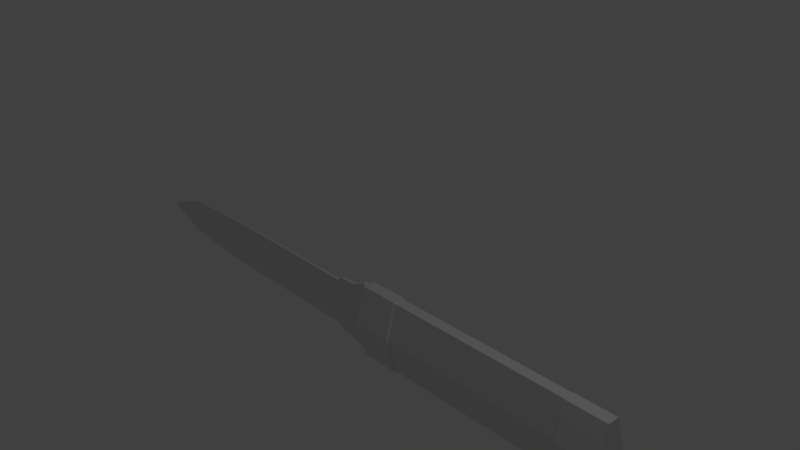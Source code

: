 # Source: Balisong.blend  (saved by Blender 2.78.0; exported with 4.5.12 LTS)
import bpy
from mathutils import Matrix  # noqa: F401  (used for matrix-valued properties, if any)

bpy.ops.wm.read_factory_settings(use_empty=True)
scene = bpy.context.scene
scene.name = 'Scene'

# ---- collections
col_collection_1 = bpy.data.collections.new('Collection 1'); scene.collection.children.link(col_collection_1)

# ---- world
world_world = bpy.data.worlds.new('World'); scene.world = world_world
world_world.color = (0.05088, 0.05088, 0.05088)
world_world.use_sun_shadow = False
world_world.sun_shadow_jitter_overblur = 0.0
world_world.cycles.sampling_method = 'MANUAL'

# ---- cameras
cam_camera = bpy.data.cameras.new('Camera')
cam_camera.clip_end = 100.0
cam_camera.lens = 35.0
cam_camera.sensor_width = 32.0
cam_camera.sensor_height = 18.0
cam_camera.ortho_scale = 7.314
cam_camera.dof.focus_distance = 0.0
cam_camera.dof.aperture_fstop = 128.0

# ---- lights
light_lamp = bpy.data.lights.new('Lamp', 'POINT')
light_lamp.transmission_factor = 0.0
light_lamp.cutoff_distance = 30.0
light_lamp.energy = 100.0
light_lamp.shadow_buffer_clip_start = 1.001
light_lamp.shadow_soft_size = 0.1
light_lamp.shadow_maximum_resolution = 0.006
light_lamp.use_absolute_resolution = True

# ---- meshes
me_cylinder = bpy.data.meshes.new('Cylinder')
me_cylinder.from_pydata([(0.8665, -0.1675, -3.291), (0.8781, -0.1706, -0.9989), (1.17, -0.2615, -3.296), (1.182, -0.2646, -1.004), (1.295, -0.346, -3.298), (1.306, -0.3491, -1.006), (1.146, -0.3586, -3.296), (1.157, -0.3617, -1.004), (0.836, -0.2885, -3.291), (0.8476, -0.2916, -0.9989), (0.5996, -0.1848, -3.286), (0.6112, -0.1879, -0.9947), (0.6104, -0.1411, -3.286), (0.622, -0.1443, -0.9947), (0.884, -0.1722, -0.6313), (1.188, -0.2662, -0.6365), (1.312, -0.3506, -0.6389), (1.163, -0.3632, -0.6365), (0.8535, -0.2931, -0.6313), (0.617, -0.1895, -0.6271), (0.6279, -0.1458, -0.6271), (0.8726, -0.1569, -0.5666), (1.234, -0.2687, -0.5728), (1.382, -0.3691, -0.5756), (1.205, -0.3841, -0.5729), (0.8363, -0.3007, -0.5667), (0.5552, -0.1775, -0.5617), (0.5681, -0.1256, -0.5616), (0.8643, -0.1789, -4.196), (1.112, -0.2555, -4.201), (1.213, -0.3243, -4.202), (1.092, -0.3345, -4.201), (0.8394, -0.2774, -4.196), (0.6468, -0.193, -4.193), (0.6557, -0.1574, -4.193), (0.9001, -0.2122, -4.637), (1.036, -0.2543, -4.639), (1.092, -0.2921, -4.64), (1.025, -0.2978, -4.639), (0.8864, -0.2664, -4.637), (0.7805, -0.22, -4.635), (0.7854, -0.2004, -4.635), (0.9276, -0.2463, -4.943), (0.9379, -0.2495, -4.944), (0.9421, -0.2524, -4.944), (0.937, -0.2528, -4.944), (0.9265, -0.2505, -4.943), (0.9185, -0.2469, -4.943), (0.9189, -0.2454, -4.943), (0.873, -0.1534, -0.3135), (1.251, -0.2704, -0.32), (1.406, -0.3755, -0.3229), (1.221, -0.3912, -0.32), (0.835, -0.304, -0.3135), (0.5408, -0.175, -0.3083), (0.5543, -0.1206, -0.3083), (0.8488, -0.1283, -0.06593), (1.314, -0.2723, -0.04934), (1.505, -0.4017, -0.04193), (1.277, -0.421, -0.04927), (0.802, -0.3137, -0.06583), (0.44, -0.1549, -0.07915), (0.4566, -0.088, -0.0792), (0.9639, -0.1772, -0.007915), (1.393, -0.3415, 0.005645), (0.4228, -0.1997, -0.02401), (1.365, -0.4541, 0.005708), (0.9257, -0.3288, -0.007837), (0.5172, -0.1689, -0.01873), (0.5308, -0.1142, -0.01876), (0.9832, -0.01655, 3.793), (1.442, -0.2907, 3.815), (1.393, -0.4725, 3.808), (0.8658, -0.4644, 3.793), (0.4319, -0.1987, 3.781), (0.4741, -0.03707, 3.781), (0.4666, -0.03167, -0.02405), (1.422, -0.4844, 0.004423), (0.8739, -0.476, -0.01134), (1.472, -0.2925, 0.007878), (0.996, -0.01034, -0.01143), (0.4212, -0.1993, 0.5523), (1.42, -0.4839, 0.5807), (1.471, -0.2925, 0.5846), (0.465, -0.03123, 0.5522), (0.8723, -0.4756, 0.5649), (0.9943, -0.009901, 0.5648), (0.437, -0.1919, 0.5618), (1.409, -0.4672, 0.5865), (1.453, -0.3005, 0.5902), (0.475, -0.04552, 0.5617), (0.8803, -0.4462, 0.5728), (0.9867, -0.04045, 0.5727), (0.4323, -0.1989, 3.206), (1.395, -0.4732, 3.234), (1.444, -0.2909, 3.24), (0.4745, -0.03701, 3.206), (0.8669, -0.4652, 3.219), (0.9845, -0.01646, 3.219), (0.4726, -0.04577, 3.201), (0.8741, -0.4421, 3.212), (0.9793, -0.04097, 3.212), (0.435, -0.1905, 3.201), (1.396, -0.4626, 3.226), (1.44, -0.2995, 3.232)], [], [(0, 1, 3, 2), (2, 3, 5, 4), (4, 5, 7, 6), (6, 7, 9, 8), (8, 9, 11, 10), (11, 9, 18, 19), (10, 11, 13, 12), (12, 13, 1, 0), (6, 8, 32, 31), (19, 18, 25, 26), (3, 1, 14, 15), (7, 5, 16, 17), (13, 11, 19, 20), (9, 7, 17, 18), (1, 13, 20, 14), (5, 3, 15, 16), (23, 22, 50, 51), (17, 16, 23, 24), (15, 14, 21, 22), (20, 19, 26, 27), (18, 17, 24, 25), (16, 15, 22, 23), (14, 20, 27, 21), (33, 34, 41, 40), (12, 0, 28, 34), (2, 4, 30, 29), (8, 10, 33, 32), (0, 2, 29, 28), (4, 6, 31, 30), (10, 12, 34, 33), (41, 35, 42, 48), (31, 32, 39, 38), (29, 30, 37, 36), (34, 28, 35, 41), (32, 33, 40, 39), (30, 31, 38, 37), (28, 29, 36, 35), (42, 43, 44, 45, 46, 47, 48), (39, 40, 47, 46), (37, 38, 45, 44), (35, 36, 43, 42), (40, 41, 48, 47), (38, 39, 46, 45), (36, 37, 44, 43), (50, 49, 56, 57), (21, 27, 55, 49), (26, 25, 53, 54), (24, 23, 51, 52), (22, 21, 49, 50), (27, 26, 54, 55), (25, 24, 52, 53), (56, 62, 69, 63), (55, 54, 61, 62), (53, 52, 59, 60), (51, 50, 57, 58), (49, 55, 62, 56), (54, 53, 60, 61), (52, 51, 58, 59), (96, 93, 74, 75), (61, 60, 67, 68), (98, 70, 71, 95), (57, 56, 63, 64), (62, 61, 68, 69), (60, 59, 66, 67), (57, 64, 58), (59, 58, 66), (97, 94, 72, 73), (98, 96, 75, 70), (93, 97, 73, 74), (71, 70, 75, 74, 73, 72), (66, 58, 64), (95, 71, 72, 94), (64, 79, 77, 66), (68, 67, 78, 65), (63, 69, 76, 80), (67, 66, 77, 78), (63, 80, 79, 64), (69, 68, 65, 76), (79, 83, 82, 77), (65, 78, 85, 81), (80, 76, 84, 86), (78, 77, 82, 85), (80, 86, 83, 79), (76, 65, 81, 84), (83, 89, 88, 82), (81, 85, 91, 87), (86, 84, 90, 92), (85, 82, 88, 91), (86, 92, 89, 83), (84, 81, 87, 90), (104, 95, 94, 103), (102, 100, 97, 93), (101, 99, 96, 98), (100, 103, 94, 97), (101, 98, 95, 104), (99, 102, 93, 96), (90, 87, 102, 99), (92, 101, 104, 89), (91, 88, 103, 100), (92, 90, 99, 101), (87, 91, 100, 102), (89, 104, 103, 88)])
me_cylinder.use_remesh_preserve_volume = False
me_cylinder.use_remesh_preserve_attributes = False
me_cylinder.use_mirror_vertex_groups = False
me_cylinder.update()

# ---- objects
ob_cylinder = bpy.data.objects.new('Cylinder', me_cylinder)
ob_lamp = bpy.data.objects.new('Lamp', light_lamp)
ob_camera = bpy.data.objects.new('Camera', cam_camera)

# ---- transforms, parenting, visibility, modifiers, constraints
ob_cylinder.location = (0.0, 0.0, 0.0)
ob_cylinder.rotation_euler = (1.571, 1.309, 1.571)
ob_cylinder.lineart.crease_threshold = 0.0
ob_lamp.location = (4.076, 1.005, 5.904)
ob_lamp.rotation_euler = (0.6503, 0.05522, 1.866)
ob_lamp.lock_rotations_4d = False
ob_lamp.empty_display_type = 'ARROWS'
ob_lamp.color = (0.0, 0.0, 0.0, 0.0)
ob_lamp.hide_viewport = True
ob_lamp.lineart.crease_threshold = 0.0
ob_camera.location = (7.481, -6.508, 5.344)
ob_camera.rotation_euler = (1.109, 0.0, 0.8149)
ob_camera.lock_rotations_4d = False
ob_camera.empty_display_type = 'ARROWS'
ob_camera.color = (0.0, 0.0, 0.0, 0.0)
ob_camera.hide_viewport = True
ob_camera.display_type = 'WIRE'
ob_camera.lineart.crease_threshold = 0.0

# ---- collection membership
col_collection_1.objects.link(ob_cylinder)
col_collection_1.objects.link(ob_lamp)
col_collection_1.objects.link(ob_camera)

# ---- scene / render settings (as saved in the file)
scene.camera = ob_camera
scene.frame_start = 1; scene.frame_end = 250; scene.frame_set(1)
scene.render.engine = 'BLENDER_EEVEE_NEXT'
scene.render.resolution_percentage = 50
scene.render.dither_intensity = 0.0
scene.cycles.use_denoising = False
scene.cycles.samples = 128
scene.cycles.sampling_pattern = 'TABULATED_SOBOL'
scene.cycles.light_sampling_threshold = 0.0
scene.cycles.use_adaptive_sampling = False
scene.cycles.use_light_tree = False
scene.cycles.blur_glossy = 0.0
scene.cycles.sample_clamp_indirect = 0.0
scene.view_settings.view_transform = 'Standard'
bpy.context.view_layer.update()
